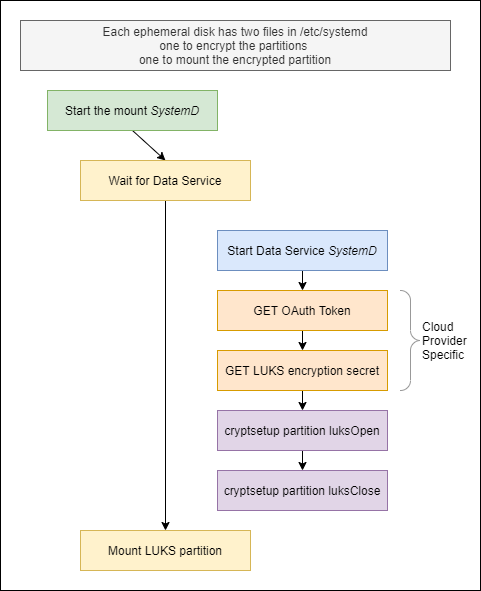

The diagram above was exported from draw.io. Its source (the exported page's mxGraphModel, read from the mxfile embedded in the PNG):
<mxGraphModel dx="1088" dy="968" grid="1" gridSize="10" guides="1" tooltips="1" connect="1" arrows="1" fold="1" page="1" pageScale="1" pageWidth="850" pageHeight="1100" math="0" shadow="0">
  <root>
    <mxCell id="0" />
    <mxCell id="1" parent="0" />
    <mxCell id="7372u08WLmo-2VNDdOAu-22" value="" style="rounded=0;whiteSpace=wrap;html=1;" parent="1" vertex="1">
      <mxGeometry x="100" y="200" width="480" height="590" as="geometry" />
    </mxCell>
    <mxCell id="7372u08WLmo-2VNDdOAu-12" style="edgeStyle=none;rounded=0;orthogonalLoop=1;jettySize=auto;html=1;exitX=0.5;exitY=1;exitDx=0;exitDy=0;entryX=0.5;entryY=0;entryDx=0;entryDy=0;" parent="1" source="7372u08WLmo-2VNDdOAu-1" target="7372u08WLmo-2VNDdOAu-2" edge="1">
      <mxGeometry relative="1" as="geometry">
        <mxPoint x="419" y="560" as="sourcePoint" />
        <mxPoint x="419" y="590" as="targetPoint" />
      </mxGeometry>
    </mxCell>
    <mxCell id="7372u08WLmo-2VNDdOAu-1" value="GET OAuth Token" style="rounded=0;whiteSpace=wrap;html=1;fillColor=#ffe6cc;strokeColor=#d79b00;" parent="1" vertex="1">
      <mxGeometry x="317" y="490" width="170" height="40" as="geometry" />
    </mxCell>
    <mxCell id="7372u08WLmo-2VNDdOAu-13" style="edgeStyle=none;rounded=0;orthogonalLoop=1;jettySize=auto;html=1;exitX=0.5;exitY=1;exitDx=0;exitDy=0;entryX=0.5;entryY=0;entryDx=0;entryDy=0;" parent="1" source="7372u08WLmo-2VNDdOAu-2" target="7372u08WLmo-2VNDdOAu-4" edge="1">
      <mxGeometry relative="1" as="geometry">
        <mxPoint x="419" y="630" as="sourcePoint" />
        <mxPoint x="419" y="660" as="targetPoint" />
      </mxGeometry>
    </mxCell>
    <mxCell id="7372u08WLmo-2VNDdOAu-2" value="GET LUKS encryption secret" style="rounded=0;whiteSpace=wrap;html=1;fillColor=#ffe6cc;strokeColor=#d79b00;" parent="1" vertex="1">
      <mxGeometry x="317" y="550" width="170" height="40" as="geometry" />
    </mxCell>
    <mxCell id="7372u08WLmo-2VNDdOAu-11" style="edgeStyle=none;rounded=0;orthogonalLoop=1;jettySize=auto;html=1;exitX=0.5;exitY=1;exitDx=0;exitDy=0;entryX=0.5;entryY=0;entryDx=0;entryDy=0;" parent="1" source="7372u08WLmo-2VNDdOAu-3" target="7372u08WLmo-2VNDdOAu-1" edge="1">
      <mxGeometry relative="1" as="geometry">
        <mxPoint x="382" y="490" as="sourcePoint" />
        <mxPoint x="360" y="500" as="targetPoint" />
      </mxGeometry>
    </mxCell>
    <mxCell id="7372u08WLmo-2VNDdOAu-3" value="Start Data Service &lt;i&gt;SystemD&lt;/i&gt;" style="rounded=0;whiteSpace=wrap;html=1;fillColor=#dae8fc;strokeColor=#6c8ebf;" parent="1" vertex="1">
      <mxGeometry x="317" y="430" width="170" height="40" as="geometry" />
    </mxCell>
    <mxCell id="7372u08WLmo-2VNDdOAu-14" style="edgeStyle=none;rounded=0;orthogonalLoop=1;jettySize=auto;html=1;exitX=0.5;exitY=1;exitDx=0;exitDy=0;entryX=0.5;entryY=0;entryDx=0;entryDy=0;" parent="1" source="7372u08WLmo-2VNDdOAu-4" target="7372u08WLmo-2VNDdOAu-5" edge="1">
      <mxGeometry relative="1" as="geometry">
        <mxPoint x="419" y="700" as="sourcePoint" />
        <mxPoint x="407" y="700" as="targetPoint" />
      </mxGeometry>
    </mxCell>
    <mxCell id="7372u08WLmo-2VNDdOAu-4" value="cryptsetup partition luksOpen" style="rounded=0;whiteSpace=wrap;html=1;fillColor=#e1d5e7;strokeColor=#9673a6;" parent="1" vertex="1">
      <mxGeometry x="317" y="610" width="170" height="40" as="geometry" />
    </mxCell>
    <mxCell id="7372u08WLmo-2VNDdOAu-5" value="cryptsetup partition luksClose" style="rounded=0;whiteSpace=wrap;html=1;fillColor=#e1d5e7;strokeColor=#9673a6;" parent="1" vertex="1">
      <mxGeometry x="317" y="670" width="170" height="40" as="geometry" />
    </mxCell>
    <mxCell id="7372u08WLmo-2VNDdOAu-9" value="Each ephemeral disk has two files in /etc/systemd&lt;br&gt;one to encrypt the partitions &lt;br&gt;one to mount the encrypted partition" style="rounded=0;whiteSpace=wrap;html=1;fillColor=#f5f5f5;strokeColor=#666666;fontColor=#333333;" parent="1" vertex="1">
      <mxGeometry x="120" y="220" width="430" height="50" as="geometry" />
    </mxCell>
    <mxCell id="7372u08WLmo-2VNDdOAu-17" style="edgeStyle=none;rounded=0;orthogonalLoop=1;jettySize=auto;html=1;exitX=0.5;exitY=1;exitDx=0;exitDy=0;entryX=0.5;entryY=0;entryDx=0;entryDy=0;" parent="1" source="7372u08WLmo-2VNDdOAu-15" target="7372u08WLmo-2VNDdOAu-16" edge="1">
      <mxGeometry relative="1" as="geometry" />
    </mxCell>
    <mxCell id="7372u08WLmo-2VNDdOAu-15" value="Start the mount &lt;i&gt;SystemD&lt;/i&gt;" style="rounded=0;whiteSpace=wrap;html=1;fillColor=#d5e8d4;strokeColor=#82b366;" parent="1" vertex="1">
      <mxGeometry x="147" y="290" width="170" height="40" as="geometry" />
    </mxCell>
    <mxCell id="7372u08WLmo-2VNDdOAu-19" style="edgeStyle=none;rounded=0;orthogonalLoop=1;jettySize=auto;html=1;exitX=0.5;exitY=1;exitDx=0;exitDy=0;" parent="1" source="7372u08WLmo-2VNDdOAu-16" target="7372u08WLmo-2VNDdOAu-18" edge="1">
      <mxGeometry relative="1" as="geometry" />
    </mxCell>
    <mxCell id="7372u08WLmo-2VNDdOAu-16" value="Wait for Data Service" style="rounded=0;whiteSpace=wrap;html=1;fillColor=#fff2cc;strokeColor=#d6b656;" parent="1" vertex="1">
      <mxGeometry x="180" y="360" width="170" height="40" as="geometry" />
    </mxCell>
    <mxCell id="7372u08WLmo-2VNDdOAu-18" value="Mount LUKS partition" style="rounded=0;whiteSpace=wrap;html=1;fillColor=#fff2cc;strokeColor=#d6b656;" parent="1" vertex="1">
      <mxGeometry x="180" y="730" width="170" height="40" as="geometry" />
    </mxCell>
    <mxCell id="7372u08WLmo-2VNDdOAu-27" value="Cloud&lt;br&gt;Provider&lt;br&gt;Specific" style="labelPosition=right;align=left;strokeWidth=1;shape=mxgraph.mockup.markup.curlyBrace;html=1;shadow=0;dashed=0;strokeColor=#999999;direction=north;flipH=1;" parent="1" vertex="1">
      <mxGeometry x="500" y="490" width="20" height="100" as="geometry" />
    </mxCell>
  </root>
</mxGraphModel>